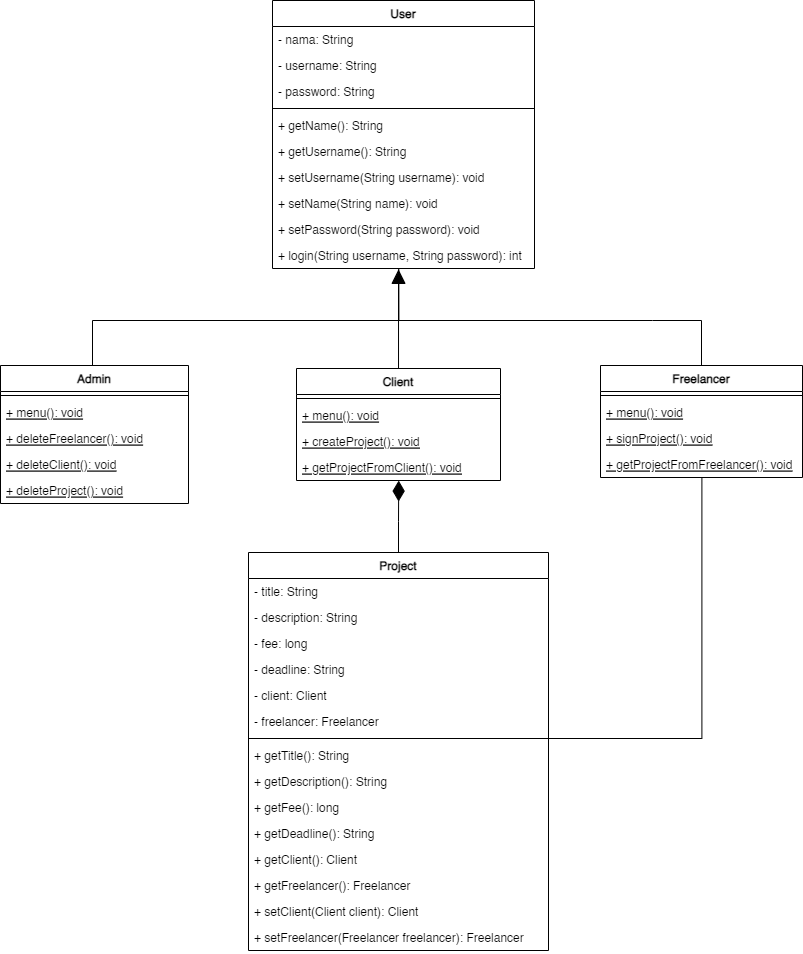

The diagram above was exported from draw.io. Its source (the exported page's mxGraphModel, read from the mxfile embedded in the PNG):
<mxGraphModel dx="3244" dy="1588" grid="0" gridSize="10" guides="1" tooltips="1" connect="1" arrows="1" fold="1" page="0" pageScale="1" pageWidth="827" pageHeight="1169" math="0" shadow="0">
  <root>
    <mxCell id="0" />
    <mxCell id="1" parent="0" />
    <mxCell id="2" value="User" style="swimlane;fontStyle=1;align=center;verticalAlign=top;childLayout=stackLayout;horizontal=1;startSize=26;horizontalStack=0;resizeParent=1;resizeParentMax=0;resizeLast=0;collapsible=1;marginBottom=0;" vertex="1" parent="1">
      <mxGeometry x="160" y="640" width="262" height="268" as="geometry" />
    </mxCell>
    <mxCell id="3" value="- nama: String" style="text;strokeColor=none;fillColor=none;align=left;verticalAlign=top;spacingLeft=4;spacingRight=4;overflow=hidden;rotatable=0;points=[[0,0.5],[1,0.5]];portConstraint=eastwest;" vertex="1" parent="2">
      <mxGeometry y="26" width="262" height="26" as="geometry" />
    </mxCell>
    <mxCell id="4" value="- username: String" style="text;strokeColor=none;fillColor=none;align=left;verticalAlign=top;spacingLeft=4;spacingRight=4;overflow=hidden;rotatable=0;points=[[0,0.5],[1,0.5]];portConstraint=eastwest;" vertex="1" parent="2">
      <mxGeometry y="52" width="262" height="26" as="geometry" />
    </mxCell>
    <mxCell id="5" value="- password: String" style="text;strokeColor=none;fillColor=none;align=left;verticalAlign=top;spacingLeft=4;spacingRight=4;overflow=hidden;rotatable=0;points=[[0,0.5],[1,0.5]];portConstraint=eastwest;" vertex="1" parent="2">
      <mxGeometry y="78" width="262" height="26" as="geometry" />
    </mxCell>
    <mxCell id="6" value="" style="line;strokeWidth=1;fillColor=none;align=left;verticalAlign=middle;spacingTop=-1;spacingLeft=3;spacingRight=3;rotatable=0;labelPosition=right;points=[];portConstraint=eastwest;strokeColor=inherit;" vertex="1" parent="2">
      <mxGeometry y="104" width="262" height="8" as="geometry" />
    </mxCell>
    <mxCell id="7" value="+ getName(): String" style="text;strokeColor=none;fillColor=none;align=left;verticalAlign=top;spacingLeft=4;spacingRight=4;overflow=hidden;rotatable=0;points=[[0,0.5],[1,0.5]];portConstraint=eastwest;" vertex="1" parent="2">
      <mxGeometry y="112" width="262" height="26" as="geometry" />
    </mxCell>
    <mxCell id="8" value="+ getUsername(): String" style="text;strokeColor=none;fillColor=none;align=left;verticalAlign=top;spacingLeft=4;spacingRight=4;overflow=hidden;rotatable=0;points=[[0,0.5],[1,0.5]];portConstraint=eastwest;" vertex="1" parent="2">
      <mxGeometry y="138" width="262" height="26" as="geometry" />
    </mxCell>
    <mxCell id="9" value="+ setUsername(String username): void" style="text;strokeColor=none;fillColor=none;align=left;verticalAlign=top;spacingLeft=4;spacingRight=4;overflow=hidden;rotatable=0;points=[[0,0.5],[1,0.5]];portConstraint=eastwest;" vertex="1" parent="2">
      <mxGeometry y="164" width="262" height="26" as="geometry" />
    </mxCell>
    <mxCell id="10" value="+ setName(String name): void" style="text;strokeColor=none;fillColor=none;align=left;verticalAlign=top;spacingLeft=4;spacingRight=4;overflow=hidden;rotatable=0;points=[[0,0.5],[1,0.5]];portConstraint=eastwest;" vertex="1" parent="2">
      <mxGeometry y="190" width="262" height="26" as="geometry" />
    </mxCell>
    <mxCell id="11" value="+ setPassword(String password): void" style="text;strokeColor=none;fillColor=none;align=left;verticalAlign=top;spacingLeft=4;spacingRight=4;overflow=hidden;rotatable=0;points=[[0,0.5],[1,0.5]];portConstraint=eastwest;" vertex="1" parent="2">
      <mxGeometry y="216" width="262" height="26" as="geometry" />
    </mxCell>
    <mxCell id="12" value="+ login(String username, String password): int" style="text;strokeColor=none;fillColor=none;align=left;verticalAlign=top;spacingLeft=4;spacingRight=4;overflow=hidden;rotatable=0;points=[[0,0.5],[1,0.5]];portConstraint=eastwest;" vertex="1" parent="2">
      <mxGeometry y="242" width="262" height="26" as="geometry" />
    </mxCell>
    <mxCell id="13" style="edgeStyle=orthogonalEdgeStyle;rounded=0;orthogonalLoop=1;jettySize=auto;html=1;entryX=0.481;entryY=1.034;entryDx=0;entryDy=0;entryPerimeter=0;strokeWidth=1;endArrow=block;endFill=1;endSize=12;exitX=0.5;exitY=0;exitDx=0;exitDy=0;" edge="1" source="14" target="12" parent="1">
      <mxGeometry relative="1" as="geometry">
        <Array as="points">
          <mxPoint x="-20" y="960" />
          <mxPoint x="286" y="960" />
        </Array>
      </mxGeometry>
    </mxCell>
    <mxCell id="14" value="Admin" style="swimlane;fontStyle=1;align=center;verticalAlign=top;childLayout=stackLayout;horizontal=1;startSize=26;horizontalStack=0;resizeParent=1;resizeParentMax=0;resizeLast=0;collapsible=1;marginBottom=0;" vertex="1" parent="1">
      <mxGeometry x="-112" y="1005" width="188" height="138" as="geometry" />
    </mxCell>
    <mxCell id="15" value="" style="line;strokeWidth=1;fillColor=none;align=left;verticalAlign=middle;spacingTop=-1;spacingLeft=3;spacingRight=3;rotatable=0;labelPosition=right;points=[];portConstraint=eastwest;strokeColor=inherit;" vertex="1" parent="14">
      <mxGeometry y="26" width="188" height="8" as="geometry" />
    </mxCell>
    <mxCell id="16" value="+ menu(): void&#10;" style="text;strokeColor=none;fillColor=none;align=left;verticalAlign=top;spacingLeft=4;spacingRight=4;overflow=hidden;rotatable=0;points=[[0,0.5],[1,0.5]];portConstraint=eastwest;fontStyle=4" vertex="1" parent="14">
      <mxGeometry y="34" width="188" height="26" as="geometry" />
    </mxCell>
    <mxCell id="17" value="+ deleteFreelancer(): void&#10;" style="text;strokeColor=none;fillColor=none;align=left;verticalAlign=top;spacingLeft=4;spacingRight=4;overflow=hidden;rotatable=0;points=[[0,0.5],[1,0.5]];portConstraint=eastwest;fontStyle=4" vertex="1" parent="14">
      <mxGeometry y="60" width="188" height="26" as="geometry" />
    </mxCell>
    <mxCell id="18" value="+ deleteClient(): void&#10;" style="text;strokeColor=none;fillColor=none;align=left;verticalAlign=top;spacingLeft=4;spacingRight=4;overflow=hidden;rotatable=0;points=[[0,0.5],[1,0.5]];portConstraint=eastwest;fontStyle=4" vertex="1" parent="14">
      <mxGeometry y="86" width="188" height="26" as="geometry" />
    </mxCell>
    <mxCell id="19" value="+ deleteProject(): void&#10;" style="text;strokeColor=none;fillColor=none;align=left;verticalAlign=top;spacingLeft=4;spacingRight=4;overflow=hidden;rotatable=0;points=[[0,0.5],[1,0.5]];portConstraint=eastwest;fontStyle=4" vertex="1" parent="14">
      <mxGeometry y="112" width="188" height="26" as="geometry" />
    </mxCell>
    <mxCell id="20" style="edgeStyle=orthogonalEdgeStyle;rounded=0;orthogonalLoop=1;jettySize=auto;html=1;entryX=0.482;entryY=1.015;entryDx=0;entryDy=0;entryPerimeter=0;strokeWidth=1;endArrow=none;endFill=0;endSize=12;exitX=0.5;exitY=0;exitDx=0;exitDy=0;" edge="1" source="21" target="12" parent="1">
      <mxGeometry relative="1" as="geometry">
        <Array as="points">
          <mxPoint x="540" y="960" />
          <mxPoint x="286" y="960" />
          <mxPoint x="286" y="908" />
        </Array>
      </mxGeometry>
    </mxCell>
    <mxCell id="21" value="Freelancer" style="swimlane;fontStyle=1;align=center;verticalAlign=top;childLayout=stackLayout;horizontal=1;startSize=26;horizontalStack=0;resizeParent=1;resizeParentMax=0;resizeLast=0;collapsible=1;marginBottom=0;" vertex="1" parent="1">
      <mxGeometry x="488" y="1005" width="202" height="112" as="geometry" />
    </mxCell>
    <mxCell id="22" value="" style="line;strokeWidth=1;fillColor=none;align=left;verticalAlign=middle;spacingTop=-1;spacingLeft=3;spacingRight=3;rotatable=0;labelPosition=right;points=[];portConstraint=eastwest;strokeColor=inherit;" vertex="1" parent="21">
      <mxGeometry y="26" width="202" height="8" as="geometry" />
    </mxCell>
    <mxCell id="23" value="+ menu(): void&#10;" style="text;strokeColor=none;fillColor=none;align=left;verticalAlign=top;spacingLeft=4;spacingRight=4;overflow=hidden;rotatable=0;points=[[0,0.5],[1,0.5]];portConstraint=eastwest;fontStyle=4" vertex="1" parent="21">
      <mxGeometry y="34" width="202" height="26" as="geometry" />
    </mxCell>
    <mxCell id="24" value="+ signProject(): void&#10;" style="text;strokeColor=none;fillColor=none;align=left;verticalAlign=top;spacingLeft=4;spacingRight=4;overflow=hidden;rotatable=0;points=[[0,0.5],[1,0.5]];portConstraint=eastwest;fontStyle=4" vertex="1" parent="21">
      <mxGeometry y="60" width="202" height="26" as="geometry" />
    </mxCell>
    <mxCell id="25" value="+ getProjectFromFreelancer(): void&#10;" style="text;strokeColor=none;fillColor=none;align=left;verticalAlign=top;spacingLeft=4;spacingRight=4;overflow=hidden;rotatable=0;points=[[0,0.5],[1,0.5]];portConstraint=eastwest;fontStyle=4" vertex="1" parent="21">
      <mxGeometry y="86" width="202" height="26" as="geometry" />
    </mxCell>
    <mxCell id="26" style="edgeStyle=orthogonalEdgeStyle;rounded=0;orthogonalLoop=1;jettySize=auto;html=1;entryX=0.481;entryY=1.034;entryDx=0;entryDy=0;entryPerimeter=0;strokeWidth=1;endArrow=none;endFill=0;endSize=12;" edge="1" source="27" target="12" parent="1">
      <mxGeometry relative="1" as="geometry" />
    </mxCell>
    <mxCell id="27" value="Client" style="swimlane;fontStyle=1;align=center;verticalAlign=top;childLayout=stackLayout;horizontal=1;startSize=26;horizontalStack=0;resizeParent=1;resizeParentMax=0;resizeLast=0;collapsible=1;marginBottom=0;" vertex="1" parent="1">
      <mxGeometry x="184" y="1008" width="204" height="112" as="geometry" />
    </mxCell>
    <mxCell id="28" value="" style="line;strokeWidth=1;fillColor=none;align=left;verticalAlign=middle;spacingTop=-1;spacingLeft=3;spacingRight=3;rotatable=0;labelPosition=right;points=[];portConstraint=eastwest;strokeColor=inherit;" vertex="1" parent="27">
      <mxGeometry y="26" width="204" height="8" as="geometry" />
    </mxCell>
    <mxCell id="29" value="+ menu(): void&#10;" style="text;strokeColor=none;fillColor=none;align=left;verticalAlign=top;spacingLeft=4;spacingRight=4;overflow=hidden;rotatable=0;points=[[0,0.5],[1,0.5]];portConstraint=eastwest;fontStyle=4" vertex="1" parent="27">
      <mxGeometry y="34" width="204" height="26" as="geometry" />
    </mxCell>
    <mxCell id="30" value="+ createProject(): void&#10;" style="text;strokeColor=none;fillColor=none;align=left;verticalAlign=top;spacingLeft=4;spacingRight=4;overflow=hidden;rotatable=0;points=[[0,0.5],[1,0.5]];portConstraint=eastwest;fontStyle=4" vertex="1" parent="27">
      <mxGeometry y="60" width="204" height="26" as="geometry" />
    </mxCell>
    <mxCell id="31" value="+ getProjectFromClient(): void&#10;" style="text;strokeColor=none;fillColor=none;align=left;verticalAlign=top;spacingLeft=4;spacingRight=4;overflow=hidden;rotatable=0;points=[[0,0.5],[1,0.5]];portConstraint=eastwest;fontStyle=4" vertex="1" parent="27">
      <mxGeometry y="86" width="204" height="26" as="geometry" />
    </mxCell>
    <mxCell id="32" style="edgeStyle=orthogonalEdgeStyle;rounded=0;orthogonalLoop=1;jettySize=auto;html=1;entryX=0.502;entryY=1.013;entryDx=0;entryDy=0;entryPerimeter=0;endArrow=none;endFill=0;" edge="1" source="34" target="25" parent="1">
      <mxGeometry relative="1" as="geometry">
        <Array as="points">
          <mxPoint x="589" y="1378" />
        </Array>
      </mxGeometry>
    </mxCell>
    <mxCell id="33" style="edgeStyle=orthogonalEdgeStyle;rounded=0;orthogonalLoop=1;jettySize=auto;html=1;entryX=0.501;entryY=1.003;entryDx=0;entryDy=0;entryPerimeter=0;endArrow=diamondThin;endFill=1;endSize=18;" edge="1" source="34" target="31" parent="1">
      <mxGeometry relative="1" as="geometry" />
    </mxCell>
    <mxCell id="34" value="Project" style="swimlane;fontStyle=1;align=center;verticalAlign=top;childLayout=stackLayout;horizontal=1;startSize=26;horizontalStack=0;resizeParent=1;resizeParentMax=0;resizeLast=0;collapsible=1;marginBottom=0;" vertex="1" parent="1">
      <mxGeometry x="136" y="1192" width="300" height="398" as="geometry" />
    </mxCell>
    <mxCell id="35" value="- title: String" style="text;strokeColor=none;fillColor=none;align=left;verticalAlign=top;spacingLeft=4;spacingRight=4;overflow=hidden;rotatable=0;points=[[0,0.5],[1,0.5]];portConstraint=eastwest;" vertex="1" parent="34">
      <mxGeometry y="26" width="300" height="26" as="geometry" />
    </mxCell>
    <mxCell id="36" value="- description: String" style="text;strokeColor=none;fillColor=none;align=left;verticalAlign=top;spacingLeft=4;spacingRight=4;overflow=hidden;rotatable=0;points=[[0,0.5],[1,0.5]];portConstraint=eastwest;" vertex="1" parent="34">
      <mxGeometry y="52" width="300" height="26" as="geometry" />
    </mxCell>
    <mxCell id="37" value="- fee: long" style="text;strokeColor=none;fillColor=none;align=left;verticalAlign=top;spacingLeft=4;spacingRight=4;overflow=hidden;rotatable=0;points=[[0,0.5],[1,0.5]];portConstraint=eastwest;" vertex="1" parent="34">
      <mxGeometry y="78" width="300" height="26" as="geometry" />
    </mxCell>
    <mxCell id="38" value="- deadline: String" style="text;strokeColor=none;fillColor=none;align=left;verticalAlign=top;spacingLeft=4;spacingRight=4;overflow=hidden;rotatable=0;points=[[0,0.5],[1,0.5]];portConstraint=eastwest;" vertex="1" parent="34">
      <mxGeometry y="104" width="300" height="26" as="geometry" />
    </mxCell>
    <mxCell id="39" value="- client: Client" style="text;strokeColor=none;fillColor=none;align=left;verticalAlign=top;spacingLeft=4;spacingRight=4;overflow=hidden;rotatable=0;points=[[0,0.5],[1,0.5]];portConstraint=eastwest;" vertex="1" parent="34">
      <mxGeometry y="130" width="300" height="26" as="geometry" />
    </mxCell>
    <mxCell id="40" value="- freelancer: Freelancer" style="text;strokeColor=none;fillColor=none;align=left;verticalAlign=top;spacingLeft=4;spacingRight=4;overflow=hidden;rotatable=0;points=[[0,0.5],[1,0.5]];portConstraint=eastwest;" vertex="1" parent="34">
      <mxGeometry y="156" width="300" height="26" as="geometry" />
    </mxCell>
    <mxCell id="41" value="" style="line;strokeWidth=1;fillColor=none;align=left;verticalAlign=middle;spacingTop=-1;spacingLeft=3;spacingRight=3;rotatable=0;labelPosition=right;points=[];portConstraint=eastwest;strokeColor=inherit;" vertex="1" parent="34">
      <mxGeometry y="182" width="300" height="8" as="geometry" />
    </mxCell>
    <mxCell id="42" value="+ getTitle(): String&#10;" style="text;strokeColor=none;fillColor=none;align=left;verticalAlign=top;spacingLeft=4;spacingRight=4;overflow=hidden;rotatable=0;points=[[0,0.5],[1,0.5]];portConstraint=eastwest;fontStyle=0" vertex="1" parent="34">
      <mxGeometry y="190" width="300" height="26" as="geometry" />
    </mxCell>
    <mxCell id="43" value="+ getDescription(): String&#10;" style="text;strokeColor=none;fillColor=none;align=left;verticalAlign=top;spacingLeft=4;spacingRight=4;overflow=hidden;rotatable=0;points=[[0,0.5],[1,0.5]];portConstraint=eastwest;fontStyle=0" vertex="1" parent="34">
      <mxGeometry y="216" width="300" height="26" as="geometry" />
    </mxCell>
    <mxCell id="44" value="+ getFee(): long&#10;" style="text;strokeColor=none;fillColor=none;align=left;verticalAlign=top;spacingLeft=4;spacingRight=4;overflow=hidden;rotatable=0;points=[[0,0.5],[1,0.5]];portConstraint=eastwest;fontStyle=0" vertex="1" parent="34">
      <mxGeometry y="242" width="300" height="26" as="geometry" />
    </mxCell>
    <mxCell id="45" value="+ getDeadline(): String&#10;" style="text;strokeColor=none;fillColor=none;align=left;verticalAlign=top;spacingLeft=4;spacingRight=4;overflow=hidden;rotatable=0;points=[[0,0.5],[1,0.5]];portConstraint=eastwest;fontStyle=0" vertex="1" parent="34">
      <mxGeometry y="268" width="300" height="26" as="geometry" />
    </mxCell>
    <mxCell id="46" value="+ getClient(): Client&#10;" style="text;strokeColor=none;fillColor=none;align=left;verticalAlign=top;spacingLeft=4;spacingRight=4;overflow=hidden;rotatable=0;points=[[0,0.5],[1,0.5]];portConstraint=eastwest;fontStyle=0" vertex="1" parent="34">
      <mxGeometry y="294" width="300" height="26" as="geometry" />
    </mxCell>
    <mxCell id="47" value="+ getFreelancer(): Freelancer&#10;" style="text;strokeColor=none;fillColor=none;align=left;verticalAlign=top;spacingLeft=4;spacingRight=4;overflow=hidden;rotatable=0;points=[[0,0.5],[1,0.5]];portConstraint=eastwest;fontStyle=0" vertex="1" parent="34">
      <mxGeometry y="320" width="300" height="26" as="geometry" />
    </mxCell>
    <mxCell id="48" value="+ setClient(Client client): Client&#10;" style="text;strokeColor=none;fillColor=none;align=left;verticalAlign=top;spacingLeft=4;spacingRight=4;overflow=hidden;rotatable=0;points=[[0,0.5],[1,0.5]];portConstraint=eastwest;fontStyle=0" vertex="1" parent="34">
      <mxGeometry y="346" width="300" height="26" as="geometry" />
    </mxCell>
    <mxCell id="49" value="+ setFreelancer(Freelancer freelancer): Freelancer&#10;" style="text;strokeColor=none;fillColor=none;align=left;verticalAlign=top;spacingLeft=4;spacingRight=4;overflow=hidden;rotatable=0;points=[[0,0.5],[1,0.5]];portConstraint=eastwest;fontStyle=0" vertex="1" parent="34">
      <mxGeometry y="372" width="300" height="26" as="geometry" />
    </mxCell>
  </root>
</mxGraphModel>